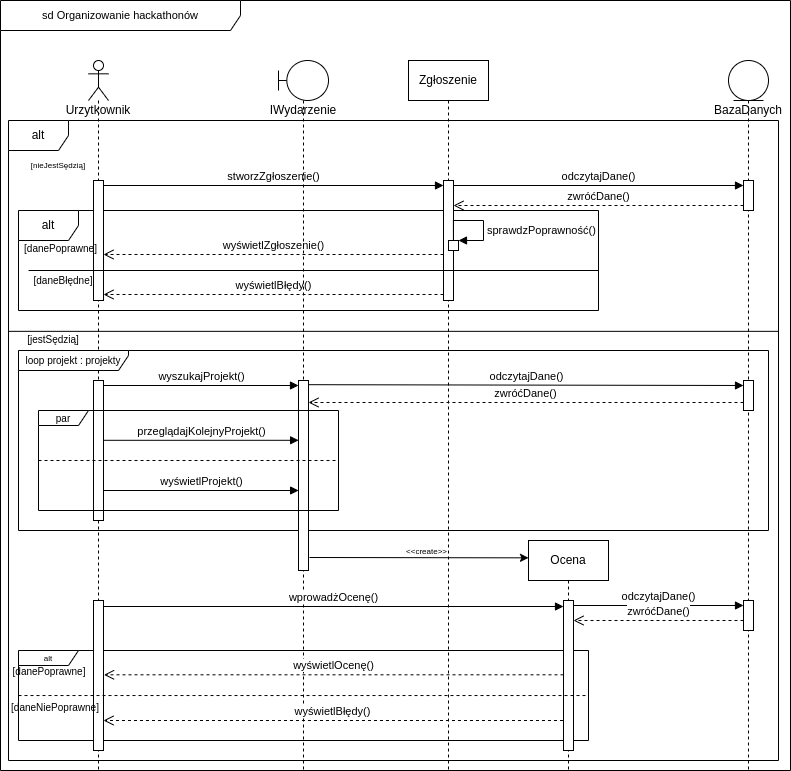

The diagram above was exported from draw.io. Its source (the exported page's mxGraphModel, read from the mxfile embedded in the PNG):
<mxGraphModel dx="2177" dy="712" grid="1" gridSize="10" guides="1" tooltips="1" connect="1" arrows="1" fold="1" page="1" pageScale="1" pageWidth="827" pageHeight="1169" math="0" shadow="0">
  <root>
    <mxCell id="0" />
    <mxCell id="1" parent="0" />
    <mxCell id="uNFbOlx507bIj9Piu3Ba-1" value="&lt;font style=&quot;font-size: 11px&quot;&gt;sd Organizowanie hackathonów&lt;/font&gt;" style="shape=umlFrame;whiteSpace=wrap;html=1;width=240;height=30;fontSize=9;" parent="1" vertex="1">
      <mxGeometry x="-808" y="20" width="790" height="770" as="geometry" />
    </mxCell>
    <mxCell id="A8tkaVUOfO9W1-9o_K95-5" value="alt" style="shape=umlFrame;whiteSpace=wrap;html=1;" parent="1" vertex="1">
      <mxGeometry x="-800" y="140" width="770" height="640" as="geometry" />
    </mxCell>
    <mxCell id="A8tkaVUOfO9W1-9o_K95-24" value="alt" style="shape=umlFrame;whiteSpace=wrap;html=1;" parent="1" vertex="1">
      <mxGeometry x="-790" y="230" width="580" height="100" as="geometry" />
    </mxCell>
    <mxCell id="A8tkaVUOfO9W1-9o_K95-56" value="alt" style="shape=umlFrame;whiteSpace=wrap;html=1;fontSize=8;fontColor=default;width=60;height=15;" parent="1" vertex="1">
      <mxGeometry x="-790" y="670" width="570" height="90" as="geometry" />
    </mxCell>
    <mxCell id="A8tkaVUOfO9W1-9o_K95-1" value="Urzytkownik" style="shape=umlLifeline;participant=umlActor;perimeter=lifelinePerimeter;whiteSpace=wrap;html=1;container=1;collapsible=0;recursiveResize=0;verticalAlign=top;spacingTop=36;outlineConnect=0;" parent="1" vertex="1">
      <mxGeometry x="-720" y="80" width="20" height="710" as="geometry" />
    </mxCell>
    <mxCell id="A8tkaVUOfO9W1-9o_K95-6" value="" style="html=1;points=[];perimeter=orthogonalPerimeter;" parent="1" vertex="1">
      <mxGeometry x="-715" y="200" width="10" height="120" as="geometry" />
    </mxCell>
    <mxCell id="A8tkaVUOfO9W1-9o_K95-7" value="BazaDanych" style="shape=umlLifeline;participant=umlEntity;perimeter=lifelinePerimeter;whiteSpace=wrap;html=1;container=1;collapsible=0;recursiveResize=0;verticalAlign=top;spacingTop=36;outlineConnect=0;" parent="1" vertex="1">
      <mxGeometry x="-80" y="80" width="40" height="710" as="geometry" />
    </mxCell>
    <mxCell id="A8tkaVUOfO9W1-9o_K95-20" value="" style="html=1;points=[];perimeter=orthogonalPerimeter;" parent="A8tkaVUOfO9W1-9o_K95-7" vertex="1">
      <mxGeometry x="15" y="120" width="10" height="30" as="geometry" />
    </mxCell>
    <mxCell id="A8tkaVUOfO9W1-9o_K95-53" value="" style="html=1;points=[];perimeter=orthogonalPerimeter;fontSize=8;fontColor=default;" parent="A8tkaVUOfO9W1-9o_K95-7" vertex="1">
      <mxGeometry x="15" y="540" width="10" height="30" as="geometry" />
    </mxCell>
    <mxCell id="A8tkaVUOfO9W1-9o_K95-12" value="Zgłoszenie" style="shape=umlLifeline;perimeter=lifelinePerimeter;whiteSpace=wrap;html=1;container=1;collapsible=0;recursiveResize=0;outlineConnect=0;" parent="1" vertex="1">
      <mxGeometry x="-400" y="80" width="80" height="710" as="geometry" />
    </mxCell>
    <mxCell id="A8tkaVUOfO9W1-9o_K95-17" value="" style="html=1;points=[];perimeter=orthogonalPerimeter;" parent="A8tkaVUOfO9W1-9o_K95-12" vertex="1">
      <mxGeometry x="35" y="120" width="10" height="120" as="geometry" />
    </mxCell>
    <mxCell id="A8tkaVUOfO9W1-9o_K95-13" value="Ocena" style="shape=umlLifeline;perimeter=lifelinePerimeter;whiteSpace=wrap;html=1;container=1;collapsible=0;recursiveResize=0;outlineConnect=0;" parent="1" vertex="1">
      <mxGeometry x="-280" y="560" width="80" height="230" as="geometry" />
    </mxCell>
    <mxCell id="A8tkaVUOfO9W1-9o_K95-50" value="" style="html=1;points=[];perimeter=orthogonalPerimeter;fontSize=8;fontColor=default;" parent="A8tkaVUOfO9W1-9o_K95-13" vertex="1">
      <mxGeometry x="35" y="60" width="10" height="150" as="geometry" />
    </mxCell>
    <mxCell id="A8tkaVUOfO9W1-9o_K95-14" value="" style="endArrow=none;html=1;rounded=0;exitX=0;exitY=0.447;exitDx=0;exitDy=0;exitPerimeter=0;entryX=1;entryY=0.447;entryDx=0;entryDy=0;entryPerimeter=0;" parent="1" edge="1">
      <mxGeometry width="50" height="50" relative="1" as="geometry">
        <mxPoint x="-800" y="350.84000000000015" as="sourcePoint" />
        <mxPoint x="-30.000000000000227" y="350.84000000000015" as="targetPoint" />
      </mxGeometry>
    </mxCell>
    <mxCell id="A8tkaVUOfO9W1-9o_K95-15" value="[nieJestSędzią]" style="text;html=1;strokeColor=none;fillColor=none;align=center;verticalAlign=middle;whiteSpace=wrap;rounded=0;fontSize=8;" parent="1" vertex="1">
      <mxGeometry x="-780" y="180" width="60" height="10" as="geometry" />
    </mxCell>
    <mxCell id="A8tkaVUOfO9W1-9o_K95-16" value="stworzZgłoszenie()" style="html=1;verticalAlign=bottom;endArrow=block;rounded=0;" parent="1" target="A8tkaVUOfO9W1-9o_K95-17" edge="1">
      <mxGeometry width="80" relative="1" as="geometry">
        <mxPoint x="-705" y="205" as="sourcePoint" />
        <mxPoint x="-625" y="205" as="targetPoint" />
      </mxGeometry>
    </mxCell>
    <mxCell id="A8tkaVUOfO9W1-9o_K95-18" value="wyświetlZgłoszenie()" style="html=1;verticalAlign=bottom;endArrow=open;dashed=1;endSize=8;rounded=0;" parent="1" edge="1">
      <mxGeometry relative="1" as="geometry">
        <mxPoint x="-365" y="274" as="sourcePoint" />
        <mxPoint x="-705" y="274" as="targetPoint" />
      </mxGeometry>
    </mxCell>
    <mxCell id="A8tkaVUOfO9W1-9o_K95-19" value="odczytajDane()" style="html=1;verticalAlign=bottom;endArrow=block;rounded=0;" parent="1" edge="1">
      <mxGeometry width="80" relative="1" as="geometry">
        <mxPoint x="-355" y="205" as="sourcePoint" />
        <mxPoint x="-65" y="205" as="targetPoint" />
      </mxGeometry>
    </mxCell>
    <mxCell id="A8tkaVUOfO9W1-9o_K95-21" value="zwróćDane()" style="html=1;verticalAlign=bottom;endArrow=open;dashed=1;endSize=8;rounded=0;" parent="1" edge="1">
      <mxGeometry relative="1" as="geometry">
        <mxPoint x="-65" y="225" as="sourcePoint" />
        <mxPoint x="-355" y="225" as="targetPoint" />
      </mxGeometry>
    </mxCell>
    <mxCell id="A8tkaVUOfO9W1-9o_K95-22" value="" style="html=1;points=[];perimeter=orthogonalPerimeter;" parent="1" vertex="1">
      <mxGeometry x="-360" y="260" width="10" height="10" as="geometry" />
    </mxCell>
    <mxCell id="A8tkaVUOfO9W1-9o_K95-23" value="sprawdzPoprawność()" style="edgeStyle=orthogonalEdgeStyle;html=1;align=left;spacingLeft=2;endArrow=block;rounded=0;entryX=1;entryY=0;exitX=0.994;exitY=0.503;exitDx=0;exitDy=0;exitPerimeter=0;" parent="1" source="A8tkaVUOfO9W1-9o_K95-17" target="A8tkaVUOfO9W1-9o_K95-22" edge="1">
      <mxGeometry x="0.2667" relative="1" as="geometry">
        <mxPoint x="-360" y="240" as="sourcePoint" />
        <Array as="points">
          <mxPoint x="-325" y="240" />
          <mxPoint x="-325" y="260" />
        </Array>
        <mxPoint as="offset" />
      </mxGeometry>
    </mxCell>
    <mxCell id="A8tkaVUOfO9W1-9o_K95-25" value="" style="endArrow=none;html=1;rounded=0;exitX=0.001;exitY=0.377;exitDx=0;exitDy=0;exitPerimeter=0;" parent="1" edge="1">
      <mxGeometry width="50" height="50" relative="1" as="geometry">
        <mxPoint x="-779.9999999999999" y="290" as="sourcePoint" />
        <mxPoint x="-210" y="290" as="targetPoint" />
      </mxGeometry>
    </mxCell>
    <mxCell id="A8tkaVUOfO9W1-9o_K95-27" value="&lt;font style=&quot;font-size: 10px&quot;&gt;[danePoprawne]&lt;/font&gt;" style="text;html=1;strokeColor=none;fillColor=none;align=center;verticalAlign=middle;whiteSpace=wrap;rounded=0;fontSize=8;" parent="1" vertex="1">
      <mxGeometry x="-780" y="263" width="65" height="10" as="geometry" />
    </mxCell>
    <mxCell id="A8tkaVUOfO9W1-9o_K95-28" value="&lt;font style=&quot;font-size: 10px&quot;&gt;[daneBłędne]&lt;/font&gt;" style="text;html=1;strokeColor=none;fillColor=none;align=center;verticalAlign=middle;whiteSpace=wrap;rounded=0;fontSize=8;" parent="1" vertex="1">
      <mxGeometry x="-775" y="295" width="60" height="10" as="geometry" />
    </mxCell>
    <mxCell id="A8tkaVUOfO9W1-9o_K95-29" value="wyświetlBłędy()" style="html=1;verticalAlign=bottom;endArrow=open;dashed=1;endSize=8;rounded=0;labelBackgroundColor=#FFFFFF;fontColor=default;" parent="1" edge="1">
      <mxGeometry relative="1" as="geometry">
        <mxPoint x="-365" y="314" as="sourcePoint" />
        <mxPoint x="-705" y="314" as="targetPoint" />
      </mxGeometry>
    </mxCell>
    <mxCell id="A8tkaVUOfO9W1-9o_K95-30" value="&lt;font style=&quot;font-size: 10px&quot;&gt;[jestSędzią]&lt;/font&gt;" style="text;html=1;strokeColor=none;fillColor=none;align=center;verticalAlign=middle;whiteSpace=wrap;rounded=0;fontSize=8;" parent="1" vertex="1">
      <mxGeometry x="-780" y="354" width="50" height="10" as="geometry" />
    </mxCell>
    <mxCell id="A8tkaVUOfO9W1-9o_K95-34" value="&lt;font style=&quot;font-size: 10px&quot;&gt;loop projekt : projekty&lt;/font&gt;" style="shape=umlFrame;whiteSpace=wrap;html=1;fontSize=8;width=110;height=20;" parent="1" vertex="1">
      <mxGeometry x="-790" y="370" width="750" height="180" as="geometry" />
    </mxCell>
    <mxCell id="A8tkaVUOfO9W1-9o_K95-35" value="IWydarzenie&lt;br&gt;" style="shape=umlLifeline;participant=umlBoundary;perimeter=lifelinePerimeter;whiteSpace=wrap;html=1;container=1;collapsible=0;recursiveResize=0;verticalAlign=top;spacingTop=36;outlineConnect=0;" parent="1" vertex="1">
      <mxGeometry x="-530" y="80" width="50" height="710" as="geometry" />
    </mxCell>
    <mxCell id="A8tkaVUOfO9W1-9o_K95-37" value="" style="html=1;points=[];perimeter=orthogonalPerimeter;fontSize=8;" parent="A8tkaVUOfO9W1-9o_K95-35" vertex="1">
      <mxGeometry x="20" y="320" width="10" height="190" as="geometry" />
    </mxCell>
    <mxCell id="A8tkaVUOfO9W1-9o_K95-36" value="" style="html=1;points=[];perimeter=orthogonalPerimeter;fontSize=8;" parent="1" vertex="1">
      <mxGeometry x="-715" y="400" width="10" height="140" as="geometry" />
    </mxCell>
    <mxCell id="A8tkaVUOfO9W1-9o_K95-39" value="&lt;font style=&quot;font-size: 10px&quot;&gt;par&lt;/font&gt;" style="shape=umlFrame;whiteSpace=wrap;html=1;fontSize=8;fontColor=default;width=50;height=15;" parent="1" vertex="1">
      <mxGeometry x="-770" y="430" width="300" height="100" as="geometry" />
    </mxCell>
    <mxCell id="A8tkaVUOfO9W1-9o_K95-38" value="&lt;font style=&quot;font-size: 11px&quot;&gt;wyszukajProjekt()&lt;/font&gt;" style="html=1;verticalAlign=bottom;endArrow=block;rounded=0;fontSize=8;" parent="1" edge="1">
      <mxGeometry width="80" relative="1" as="geometry">
        <mxPoint x="-705" y="405" as="sourcePoint" />
        <mxPoint x="-510" y="405" as="targetPoint" />
      </mxGeometry>
    </mxCell>
    <mxCell id="A8tkaVUOfO9W1-9o_K95-40" value="&lt;font style=&quot;font-size: 11px&quot;&gt;odczytajDane()&lt;/font&gt;" style="html=1;verticalAlign=bottom;endArrow=block;rounded=0;labelBackgroundColor=#FFFFFF;fontSize=8;fontColor=default;exitX=1;exitY=0.022;exitDx=0;exitDy=0;exitPerimeter=0;" parent="1" source="A8tkaVUOfO9W1-9o_K95-37" edge="1">
      <mxGeometry width="80" relative="1" as="geometry">
        <mxPoint x="-490" y="405" as="sourcePoint" />
        <mxPoint x="-65" y="405" as="targetPoint" />
      </mxGeometry>
    </mxCell>
    <mxCell id="A8tkaVUOfO9W1-9o_K95-41" value="" style="html=1;points=[];perimeter=orthogonalPerimeter;fontSize=8;fontColor=default;" parent="1" vertex="1">
      <mxGeometry x="-65" y="400" width="10" height="30" as="geometry" />
    </mxCell>
    <mxCell id="A8tkaVUOfO9W1-9o_K95-42" value="&lt;font style=&quot;font-size: 11px&quot;&gt;zwróćDane()&lt;/font&gt;" style="html=1;verticalAlign=bottom;endArrow=open;dashed=1;endSize=8;rounded=0;labelBackgroundColor=#FFFFFF;fontSize=8;fontColor=default;" parent="1" edge="1">
      <mxGeometry relative="1" as="geometry">
        <mxPoint x="-65" y="422.0000000000001" as="sourcePoint" />
        <mxPoint x="-500" y="422.0000000000001" as="targetPoint" />
      </mxGeometry>
    </mxCell>
    <mxCell id="A8tkaVUOfO9W1-9o_K95-43" value="&lt;font style=&quot;font-size: 11px&quot;&gt;przeglądajKolejnyProjekt()&lt;/font&gt;" style="html=1;verticalAlign=bottom;endArrow=block;rounded=0;labelBackgroundColor=#FFFFFF;fontSize=8;fontColor=default;entryX=0.867;entryY=0.298;entryDx=0;entryDy=0;entryPerimeter=0;" parent="1" target="A8tkaVUOfO9W1-9o_K95-39" edge="1">
      <mxGeometry width="80" relative="1" as="geometry">
        <mxPoint x="-705" y="459.8" as="sourcePoint" />
        <mxPoint x="-625" y="459.8" as="targetPoint" />
      </mxGeometry>
    </mxCell>
    <mxCell id="A8tkaVUOfO9W1-9o_K95-44" value="" style="endArrow=none;dashed=1;html=1;rounded=0;labelBackgroundColor=#FFFFFF;fontSize=8;fontColor=default;exitX=0;exitY=0.5;exitDx=0;exitDy=0;exitPerimeter=0;entryX=1;entryY=0.5;entryDx=0;entryDy=0;entryPerimeter=0;" parent="1" source="A8tkaVUOfO9W1-9o_K95-39" target="A8tkaVUOfO9W1-9o_K95-39" edge="1">
      <mxGeometry width="50" height="50" relative="1" as="geometry">
        <mxPoint x="-540" y="510" as="sourcePoint" />
        <mxPoint x="-490" y="460" as="targetPoint" />
      </mxGeometry>
    </mxCell>
    <mxCell id="A8tkaVUOfO9W1-9o_K95-46" value="&lt;font style=&quot;font-size: 11px&quot;&gt;wyświetlProjekt()&lt;/font&gt;" style="html=1;verticalAlign=bottom;endArrow=block;rounded=0;labelBackgroundColor=#FFFFFF;fontSize=8;fontColor=default;entryX=0.867;entryY=0.8;entryDx=0;entryDy=0;entryPerimeter=0;" parent="1" target="A8tkaVUOfO9W1-9o_K95-39" edge="1">
      <mxGeometry width="80" relative="1" as="geometry">
        <mxPoint x="-705" y="510" as="sourcePoint" />
        <mxPoint x="-625" y="510" as="targetPoint" />
      </mxGeometry>
    </mxCell>
    <mxCell id="A8tkaVUOfO9W1-9o_K95-48" value="" style="endArrow=classic;html=1;rounded=0;labelBackgroundColor=#FFFFFF;fontSize=8;fontColor=default;entryX=0;entryY=0.058;entryDx=0;entryDy=0;entryPerimeter=0;" parent="1" edge="1">
      <mxGeometry width="50" height="50" relative="1" as="geometry">
        <mxPoint x="-499" y="577" as="sourcePoint" />
        <mxPoint x="-280" y="577.34" as="targetPoint" />
      </mxGeometry>
    </mxCell>
    <mxCell id="A8tkaVUOfO9W1-9o_K95-49" value="&amp;lt;&amp;lt;create&amp;gt;&amp;gt;" style="edgeLabel;html=1;align=center;verticalAlign=middle;resizable=0;points=[];fontSize=8;fontColor=default;" parent="A8tkaVUOfO9W1-9o_K95-48" vertex="1" connectable="0">
      <mxGeometry x="0.0678" relative="1" as="geometry">
        <mxPoint y="-7" as="offset" />
      </mxGeometry>
    </mxCell>
    <mxCell id="A8tkaVUOfO9W1-9o_K95-51" value="" style="html=1;points=[];perimeter=orthogonalPerimeter;fontSize=8;fontColor=default;" parent="1" vertex="1">
      <mxGeometry x="-715" y="620" width="10" height="150" as="geometry" />
    </mxCell>
    <mxCell id="A8tkaVUOfO9W1-9o_K95-52" value="&lt;font style=&quot;font-size: 11px&quot;&gt;wprowadżOcenę()&lt;/font&gt;" style="html=1;verticalAlign=bottom;endArrow=block;rounded=0;labelBackgroundColor=#FFFFFF;fontSize=8;fontColor=default;" parent="1" target="A8tkaVUOfO9W1-9o_K95-50" edge="1">
      <mxGeometry width="80" relative="1" as="geometry">
        <mxPoint x="-705" y="626" as="sourcePoint" />
        <mxPoint x="-625" y="626" as="targetPoint" />
      </mxGeometry>
    </mxCell>
    <mxCell id="A8tkaVUOfO9W1-9o_K95-54" value="&lt;font style=&quot;font-size: 11px&quot;&gt;odczytajDane()&lt;/font&gt;" style="html=1;verticalAlign=bottom;endArrow=block;rounded=0;labelBackgroundColor=#FFFFFF;fontSize=8;fontColor=default;" parent="1" target="A8tkaVUOfO9W1-9o_K95-53" edge="1">
      <mxGeometry width="80" relative="1" as="geometry">
        <mxPoint x="-235" y="625" as="sourcePoint" />
        <mxPoint x="-155" y="625" as="targetPoint" />
      </mxGeometry>
    </mxCell>
    <mxCell id="A8tkaVUOfO9W1-9o_K95-55" value="&lt;font style=&quot;font-size: 11px&quot;&gt;zwróćDane()&lt;/font&gt;" style="html=1;verticalAlign=bottom;endArrow=open;dashed=1;endSize=8;rounded=0;labelBackgroundColor=#FFFFFF;fontSize=8;fontColor=default;" parent="1" target="A8tkaVUOfO9W1-9o_K95-50" edge="1">
      <mxGeometry relative="1" as="geometry">
        <mxPoint x="-65" y="640" as="sourcePoint" />
        <mxPoint x="-145" y="640" as="targetPoint" />
      </mxGeometry>
    </mxCell>
    <mxCell id="A8tkaVUOfO9W1-9o_K95-57" value="&lt;font style=&quot;font-size: 10px&quot;&gt;[danePoprawne]&lt;/font&gt;" style="text;html=1;strokeColor=none;fillColor=none;align=center;verticalAlign=middle;whiteSpace=wrap;rounded=0;fontSize=8;fontColor=default;" parent="1" vertex="1">
      <mxGeometry x="-789" y="686" width="60" height="10" as="geometry" />
    </mxCell>
    <mxCell id="A8tkaVUOfO9W1-9o_K95-58" value="" style="endArrow=none;dashed=1;html=1;rounded=0;labelBackgroundColor=#FFFFFF;fontSize=8;fontColor=default;exitX=0;exitY=0.556;exitDx=0;exitDy=0;exitPerimeter=0;entryX=1;entryY=0.556;entryDx=0;entryDy=0;entryPerimeter=0;" parent="1" edge="1">
      <mxGeometry width="50" height="50" relative="1" as="geometry">
        <mxPoint x="-790" y="715.04" as="sourcePoint" />
        <mxPoint x="-220.00000000000023" y="715.04" as="targetPoint" />
      </mxGeometry>
    </mxCell>
    <mxCell id="A8tkaVUOfO9W1-9o_K95-59" value="&lt;font style=&quot;font-size: 10px&quot;&gt;[daneNiePoprawne]&lt;/font&gt;" style="text;html=1;strokeColor=none;fillColor=none;align=center;verticalAlign=middle;whiteSpace=wrap;rounded=0;fontSize=8;fontColor=default;" parent="1" vertex="1">
      <mxGeometry x="-788" y="722" width="70" height="10" as="geometry" />
    </mxCell>
    <mxCell id="A8tkaVUOfO9W1-9o_K95-61" value="&lt;font style=&quot;font-size: 11px&quot;&gt;wyświetlOcenę()&lt;/font&gt;" style="html=1;verticalAlign=bottom;endArrow=open;dashed=1;endSize=8;rounded=0;labelBackgroundColor=#FFFFFF;fontSize=8;fontColor=default;entryX=1.052;entryY=0.422;entryDx=0;entryDy=0;entryPerimeter=0;" parent="1" edge="1">
      <mxGeometry relative="1" as="geometry">
        <mxPoint x="-245" y="694.3000000000002" as="sourcePoint" />
        <mxPoint x="-704.48" y="694.3000000000002" as="targetPoint" />
      </mxGeometry>
    </mxCell>
    <mxCell id="A8tkaVUOfO9W1-9o_K95-62" value="&lt;font style=&quot;font-size: 11px&quot;&gt;wyświetlBłędy()&lt;/font&gt;" style="html=1;verticalAlign=bottom;endArrow=open;dashed=1;endSize=8;rounded=0;labelBackgroundColor=#FFFFFF;fontSize=8;fontColor=default;entryX=1.052;entryY=0.422;entryDx=0;entryDy=0;entryPerimeter=0;" parent="1" edge="1">
      <mxGeometry relative="1" as="geometry">
        <mxPoint x="-245.52" y="740" as="sourcePoint" />
        <mxPoint x="-704.9999999999999" y="740" as="targetPoint" />
      </mxGeometry>
    </mxCell>
  </root>
</mxGraphModel>